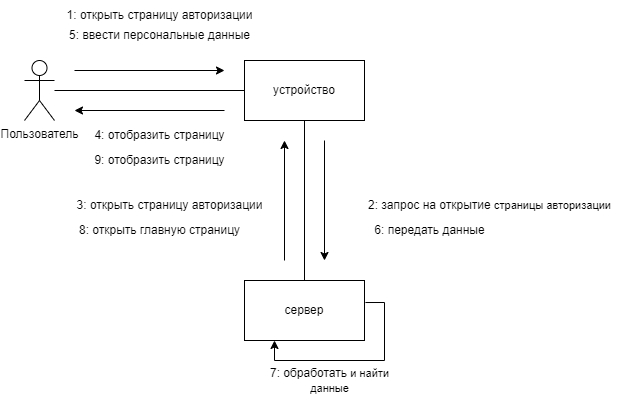

The diagram above was exported from draw.io. Its source (the exported page's mxGraphModel, read from the mxfile embedded in the PNG):
<mxGraphModel dx="1461" dy="581" grid="1" gridSize="10" guides="1" tooltips="1" connect="1" arrows="1" fold="1" page="1" pageScale="1" pageWidth="850" pageHeight="1100" math="0" shadow="0" extFonts="Permanent Marker^https://fonts.googleapis.com/css?family=Permanent+Marker">
  <root>
    <mxCell id="0" />
    <mxCell id="1" parent="0" />
    <mxCell id="smu0fu6WSrhNJ-aTNM-A-1" value="Пользователь" style="shape=umlActor;verticalLabelPosition=bottom;verticalAlign=top;html=1;outlineConnect=0;" vertex="1" parent="1">
      <mxGeometry x="130" y="180" width="30" height="60" as="geometry" />
    </mxCell>
    <mxCell id="smu0fu6WSrhNJ-aTNM-A-2" value="устройство" style="rounded=0;whiteSpace=wrap;html=1;" vertex="1" parent="1">
      <mxGeometry x="350" y="180" width="120" height="60" as="geometry" />
    </mxCell>
    <mxCell id="smu0fu6WSrhNJ-aTNM-A-3" value="сервер" style="rounded=0;whiteSpace=wrap;html=1;" vertex="1" parent="1">
      <mxGeometry x="350" y="400" width="120" height="60" as="geometry" />
    </mxCell>
    <mxCell id="smu0fu6WSrhNJ-aTNM-A-8" value="" style="endArrow=none;html=1;rounded=0;" edge="1" parent="1" source="smu0fu6WSrhNJ-aTNM-A-1" target="smu0fu6WSrhNJ-aTNM-A-2">
      <mxGeometry width="50" height="50" relative="1" as="geometry">
        <mxPoint x="400" y="330" as="sourcePoint" />
        <mxPoint x="450" y="280" as="targetPoint" />
      </mxGeometry>
    </mxCell>
    <mxCell id="smu0fu6WSrhNJ-aTNM-A-9" value="" style="endArrow=none;html=1;rounded=0;" edge="1" parent="1" source="smu0fu6WSrhNJ-aTNM-A-3" target="smu0fu6WSrhNJ-aTNM-A-2">
      <mxGeometry width="50" height="50" relative="1" as="geometry">
        <mxPoint x="400" y="330" as="sourcePoint" />
        <mxPoint x="450" y="280" as="targetPoint" />
      </mxGeometry>
    </mxCell>
    <mxCell id="smu0fu6WSrhNJ-aTNM-A-10" value="" style="endArrow=classic;html=1;rounded=0;" edge="1" parent="1">
      <mxGeometry width="50" height="50" relative="1" as="geometry">
        <mxPoint x="180" y="190" as="sourcePoint" />
        <mxPoint x="330" y="190" as="targetPoint" />
      </mxGeometry>
    </mxCell>
    <mxCell id="smu0fu6WSrhNJ-aTNM-A-11" value="" style="endArrow=classic;html=1;rounded=0;" edge="1" parent="1">
      <mxGeometry width="50" height="50" relative="1" as="geometry">
        <mxPoint x="330" y="230" as="sourcePoint" />
        <mxPoint x="180" y="230" as="targetPoint" />
      </mxGeometry>
    </mxCell>
    <mxCell id="smu0fu6WSrhNJ-aTNM-A-12" value="" style="endArrow=classic;html=1;rounded=0;" edge="1" parent="1">
      <mxGeometry width="50" height="50" relative="1" as="geometry">
        <mxPoint x="430" y="260" as="sourcePoint" />
        <mxPoint x="430" y="380" as="targetPoint" />
      </mxGeometry>
    </mxCell>
    <mxCell id="smu0fu6WSrhNJ-aTNM-A-13" value="" style="endArrow=classic;html=1;rounded=0;" edge="1" parent="1">
      <mxGeometry width="50" height="50" relative="1" as="geometry">
        <mxPoint x="390" y="380" as="sourcePoint" />
        <mxPoint x="390" y="260" as="targetPoint" />
      </mxGeometry>
    </mxCell>
    <mxCell id="smu0fu6WSrhNJ-aTNM-A-14" value="1:&amp;nbsp;открыть страницу авторизации" style="text;html=1;align=center;verticalAlign=middle;resizable=0;points=[];autosize=1;strokeColor=none;fillColor=none;" vertex="1" parent="1">
      <mxGeometry x="160" y="120" width="210" height="30" as="geometry" />
    </mxCell>
    <mxCell id="smu0fu6WSrhNJ-aTNM-A-16" value="2:&amp;nbsp;запрос на открытие&amp;nbsp;&lt;span style=&quot;font-size: 11px; background-color: rgb(255, 255, 255);&quot;&gt;страницы авторизации&lt;/span&gt;" style="text;html=1;align=center;verticalAlign=middle;resizable=0;points=[];autosize=1;strokeColor=none;fillColor=none;" vertex="1" parent="1">
      <mxGeometry x="460" y="310" width="270" height="30" as="geometry" />
    </mxCell>
    <mxCell id="smu0fu6WSrhNJ-aTNM-A-17" value="3:&amp;nbsp;открыть страницу авторизации" style="text;html=1;align=center;verticalAlign=middle;resizable=0;points=[];autosize=1;strokeColor=none;fillColor=none;" vertex="1" parent="1">
      <mxGeometry x="170" y="310" width="210" height="30" as="geometry" />
    </mxCell>
    <mxCell id="smu0fu6WSrhNJ-aTNM-A-18" value="4:&amp;nbsp;отобразить страницу" style="text;html=1;align=center;verticalAlign=middle;resizable=0;points=[];autosize=1;strokeColor=none;fillColor=none;" vertex="1" parent="1">
      <mxGeometry x="190" y="240" width="150" height="30" as="geometry" />
    </mxCell>
    <mxCell id="smu0fu6WSrhNJ-aTNM-A-19" value="5:&amp;nbsp;ввести персональные данные" style="text;html=1;align=center;verticalAlign=middle;resizable=0;points=[];autosize=1;strokeColor=none;fillColor=none;" vertex="1" parent="1">
      <mxGeometry x="165" y="140" width="200" height="30" as="geometry" />
    </mxCell>
    <mxCell id="smu0fu6WSrhNJ-aTNM-A-20" value="6:&amp;nbsp;передать данные" style="text;html=1;align=center;verticalAlign=middle;resizable=0;points=[];autosize=1;strokeColor=none;fillColor=none;" vertex="1" parent="1">
      <mxGeometry x="470" y="335" width="130" height="30" as="geometry" />
    </mxCell>
    <mxCell id="smu0fu6WSrhNJ-aTNM-A-21" value="8:&amp;nbsp;открыть главную страницу" style="text;html=1;align=center;verticalAlign=middle;resizable=0;points=[];autosize=1;strokeColor=none;fillColor=none;" vertex="1" parent="1">
      <mxGeometry x="175" y="335" width="180" height="30" as="geometry" />
    </mxCell>
    <mxCell id="smu0fu6WSrhNJ-aTNM-A-22" value="9:&amp;nbsp;отобразить страницу" style="text;html=1;align=center;verticalAlign=middle;resizable=0;points=[];autosize=1;strokeColor=none;fillColor=none;" vertex="1" parent="1">
      <mxGeometry x="190" y="265" width="150" height="30" as="geometry" />
    </mxCell>
    <mxCell id="smu0fu6WSrhNJ-aTNM-A-23" value="" style="endArrow=classic;html=1;rounded=0;exitX=1.008;exitY=0.367;exitDx=0;exitDy=0;exitPerimeter=0;entryX=0.25;entryY=1;entryDx=0;entryDy=0;" edge="1" parent="1" source="smu0fu6WSrhNJ-aTNM-A-3" target="smu0fu6WSrhNJ-aTNM-A-3">
      <mxGeometry width="50" height="50" relative="1" as="geometry">
        <mxPoint x="280" y="320" as="sourcePoint" />
        <mxPoint x="330" y="270" as="targetPoint" />
        <Array as="points">
          <mxPoint x="490" y="422" />
          <mxPoint x="490" y="480" />
          <mxPoint x="380" y="480" />
        </Array>
      </mxGeometry>
    </mxCell>
    <mxCell id="smu0fu6WSrhNJ-aTNM-A-24" value="7: обработать&amp;nbsp;&lt;span style=&quot;font-size: 11px; background-color: rgb(255, 255, 255);&quot;&gt;и найти&lt;/span&gt;&lt;br style=&quot;border-color: var(--border-color); font-size: 11px;&quot;&gt;&lt;span style=&quot;font-size: 11px; background-color: rgb(255, 255, 255);&quot;&gt;данные&lt;/span&gt;" style="text;html=1;align=center;verticalAlign=middle;resizable=0;points=[];autosize=1;strokeColor=none;fillColor=none;" vertex="1" parent="1">
      <mxGeometry x="365" y="480" width="140" height="40" as="geometry" />
    </mxCell>
  </root>
</mxGraphModel>